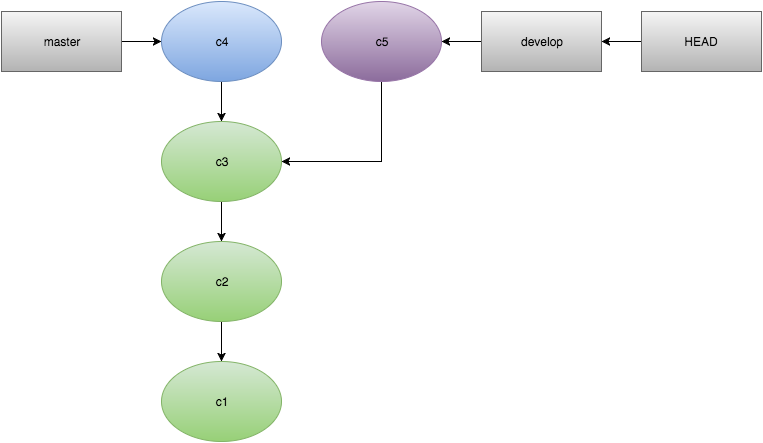

The diagram above was exported from draw.io. Its source (the exported page's mxGraphModel, read from the mxfile embedded in the PNG):
<mxGraphModel dx="1434" dy="744" grid="1" gridSize="10" guides="1" tooltips="1" connect="1" arrows="1" fold="1" page="1" pageScale="1" pageWidth="826" pageHeight="1169" background="#ffffff" math="0" shadow="0">
  <root>
    <mxCell id="0" />
    <mxCell id="1" parent="0" />
    <mxCell id="2" value="c1" style="ellipse;whiteSpace=wrap;html=1;plain-green" vertex="1" parent="1">
      <mxGeometry x="200" y="400" width="120" height="80" as="geometry" />
    </mxCell>
    <mxCell id="10" style="edgeStyle=orthogonalEdgeStyle;rounded=0;html=1;exitX=0.5;exitY=1;entryX=0.5;entryY=0;jettySize=auto;orthogonalLoop=1;" edge="1" parent="1" source="3" target="2">
      <mxGeometry relative="1" as="geometry" />
    </mxCell>
    <mxCell id="3" value="c2" style="ellipse;whiteSpace=wrap;html=1;plain-green" vertex="1" parent="1">
      <mxGeometry x="200" y="280" width="120" height="80" as="geometry" />
    </mxCell>
    <mxCell id="9" style="edgeStyle=orthogonalEdgeStyle;rounded=0;html=1;exitX=0.5;exitY=1;entryX=0.5;entryY=0;jettySize=auto;orthogonalLoop=1;" edge="1" parent="1" source="4" target="3">
      <mxGeometry relative="1" as="geometry" />
    </mxCell>
    <mxCell id="4" value="c3" style="ellipse;whiteSpace=wrap;html=1;plain-green" vertex="1" parent="1">
      <mxGeometry x="200" y="160" width="120" height="80" as="geometry" />
    </mxCell>
    <mxCell id="8" style="edgeStyle=orthogonalEdgeStyle;rounded=0;html=1;exitX=0.5;exitY=1;entryX=0.5;entryY=0;jettySize=auto;orthogonalLoop=1;" edge="1" parent="1" source="5" target="4">
      <mxGeometry relative="1" as="geometry" />
    </mxCell>
    <mxCell id="5" value="c4" style="ellipse;whiteSpace=wrap;html=1;plain-blue" vertex="1" parent="1">
      <mxGeometry x="200" y="40" width="120" height="80" as="geometry" />
    </mxCell>
    <mxCell id="7" style="edgeStyle=orthogonalEdgeStyle;rounded=0;html=1;exitX=1;exitY=0.5;jettySize=auto;orthogonalLoop=1;" edge="1" parent="1" source="6" target="5">
      <mxGeometry relative="1" as="geometry" />
    </mxCell>
    <mxCell id="6" value="master" style="whiteSpace=wrap;html=1;plain-gray" vertex="1" parent="1">
      <mxGeometry x="40" y="50" width="120" height="60" as="geometry" />
    </mxCell>
    <mxCell id="13" style="edgeStyle=orthogonalEdgeStyle;rounded=0;html=1;exitX=0.5;exitY=1;entryX=1;entryY=0.5;jettySize=auto;orthogonalLoop=1;" edge="1" parent="1" source="11" target="4">
      <mxGeometry relative="1" as="geometry" />
    </mxCell>
    <mxCell id="11" value="c5" style="ellipse;whiteSpace=wrap;html=1;plain-purple" vertex="1" parent="1">
      <mxGeometry x="360" y="40" width="120" height="80" as="geometry" />
    </mxCell>
    <mxCell id="16" style="edgeStyle=orthogonalEdgeStyle;rounded=0;html=1;exitX=0;exitY=0.5;entryX=1;entryY=0.5;jettySize=auto;orthogonalLoop=1;" edge="1" parent="1" source="14" target="11">
      <mxGeometry relative="1" as="geometry" />
    </mxCell>
    <mxCell id="14" value="develop" style="whiteSpace=wrap;html=1;plain-gray" vertex="1" parent="1">
      <mxGeometry x="520" y="50" width="120" height="60" as="geometry" />
    </mxCell>
    <mxCell id="20" style="edgeStyle=orthogonalEdgeStyle;rounded=0;html=1;exitX=0;exitY=0.5;entryX=1;entryY=0.5;jettySize=auto;orthogonalLoop=1;" edge="1" parent="1" source="18" target="14">
      <mxGeometry relative="1" as="geometry" />
    </mxCell>
    <mxCell id="18" value="HEAD" style="whiteSpace=wrap;html=1;plain-gray" vertex="1" parent="1">
      <mxGeometry x="680" y="50" width="120" height="60" as="geometry" />
    </mxCell>
  </root>
</mxGraphModel>